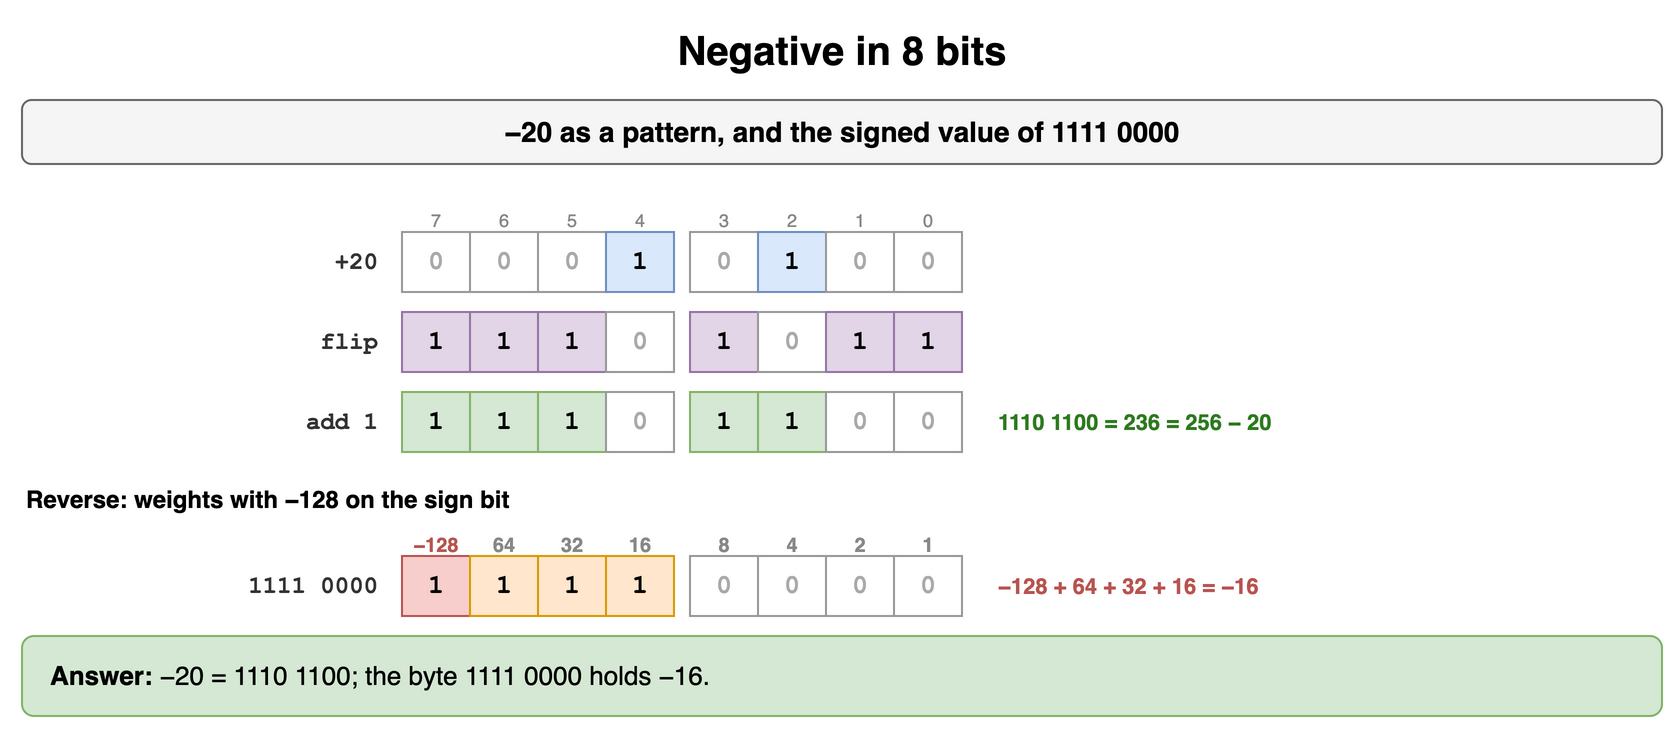

The diagram above was exported from draw.io. Its source (the exported page's mxGraphModel, read from the mxfile embedded in the PNG):
<mxGraphModel dx="900" dy="374" grid="1" gridSize="10" guides="1" tooltips="1" connect="1" arrows="1" fold="1" page="1" pageScale="1" pageWidth="900" pageHeight="374" math="0" shadow="0">
  <root>
    <mxCell id="0" />
    <mxCell id="1" parent="0" />
    <mxCell id="d31" value="Negative in 8 bits" style="text;html=1;align=center;verticalAlign=middle;whiteSpace=wrap;fontSize=20;fontStyle=1;" vertex="1" parent="1">
      <mxGeometry x="40" y="10" width="820" height="30" as="geometry" />
    </mxCell>
    <mxCell id="d32" value="−20 as a pattern, and the signed value of 1111 0000" style="rounded=1;whiteSpace=wrap;html=1;fillColor=#f5f5f5;strokeColor=#666666;fontStyle=1;fontSize=14;" vertex="1" parent="1">
      <mxGeometry x="40" y="50" width="820" height="32" as="geometry" />
    </mxCell>
    <mxCell id="d33" value="7" style="text;html=1;whiteSpace=wrap;fontSize=11;align=center;fontSize=9;fontColor=#888888;" vertex="1" parent="1">
      <mxGeometry x="226" y="98" width="42" height="14" as="geometry" />
    </mxCell>
    <mxCell id="d34" value="6" style="text;html=1;whiteSpace=wrap;fontSize=11;align=center;fontSize=9;fontColor=#888888;" vertex="1" parent="1">
      <mxGeometry x="260" y="98" width="42" height="14" as="geometry" />
    </mxCell>
    <mxCell id="d35" value="5" style="text;html=1;whiteSpace=wrap;fontSize=11;align=center;fontSize=9;fontColor=#888888;" vertex="1" parent="1">
      <mxGeometry x="294" y="98" width="42" height="14" as="geometry" />
    </mxCell>
    <mxCell id="d36" value="4" style="text;html=1;whiteSpace=wrap;fontSize=11;align=center;fontSize=9;fontColor=#888888;" vertex="1" parent="1">
      <mxGeometry x="328" y="98" width="42" height="14" as="geometry" />
    </mxCell>
    <mxCell id="d37" value="3" style="text;html=1;whiteSpace=wrap;fontSize=11;align=center;fontSize=9;fontColor=#888888;" vertex="1" parent="1">
      <mxGeometry x="370" y="98" width="42" height="14" as="geometry" />
    </mxCell>
    <mxCell id="d38" value="2" style="text;html=1;whiteSpace=wrap;fontSize=11;align=center;fontSize=9;fontColor=#888888;" vertex="1" parent="1">
      <mxGeometry x="404" y="98" width="42" height="14" as="geometry" />
    </mxCell>
    <mxCell id="d39" value="1" style="text;html=1;whiteSpace=wrap;fontSize=11;align=center;fontSize=9;fontColor=#888888;" vertex="1" parent="1">
      <mxGeometry x="438" y="98" width="42" height="14" as="geometry" />
    </mxCell>
    <mxCell id="d310" value="0" style="text;html=1;whiteSpace=wrap;fontSize=11;align=center;fontSize=9;fontColor=#888888;" vertex="1" parent="1">
      <mxGeometry x="472" y="98" width="42" height="14" as="geometry" />
    </mxCell>
    <mxCell id="d311" value="0" style="rounded=0;whiteSpace=wrap;html=1;fontFamily=Courier New;fontStyle=1;fontSize=13;fillColor=#ffffff;strokeColor=#999999;fontColor=#aaaaaa;" vertex="1" parent="1">
      <mxGeometry x="230" y="116" width="34" height="30" as="geometry" />
    </mxCell>
    <mxCell id="d312" value="0" style="rounded=0;whiteSpace=wrap;html=1;fontFamily=Courier New;fontStyle=1;fontSize=13;fillColor=#ffffff;strokeColor=#999999;fontColor=#aaaaaa;" vertex="1" parent="1">
      <mxGeometry x="264" y="116" width="34" height="30" as="geometry" />
    </mxCell>
    <mxCell id="d313" value="0" style="rounded=0;whiteSpace=wrap;html=1;fontFamily=Courier New;fontStyle=1;fontSize=13;fillColor=#ffffff;strokeColor=#999999;fontColor=#aaaaaa;" vertex="1" parent="1">
      <mxGeometry x="298" y="116" width="34" height="30" as="geometry" />
    </mxCell>
    <mxCell id="d314" value="1" style="rounded=0;whiteSpace=wrap;html=1;fontFamily=Courier New;fontStyle=1;fontSize=13;fillColor=#dae8fc;strokeColor=#6c8ebf;" vertex="1" parent="1">
      <mxGeometry x="332" y="116" width="34" height="30" as="geometry" />
    </mxCell>
    <mxCell id="d315" value="0" style="rounded=0;whiteSpace=wrap;html=1;fontFamily=Courier New;fontStyle=1;fontSize=13;fillColor=#ffffff;strokeColor=#999999;fontColor=#aaaaaa;" vertex="1" parent="1">
      <mxGeometry x="374" y="116" width="34" height="30" as="geometry" />
    </mxCell>
    <mxCell id="d316" value="1" style="rounded=0;whiteSpace=wrap;html=1;fontFamily=Courier New;fontStyle=1;fontSize=13;fillColor=#dae8fc;strokeColor=#6c8ebf;" vertex="1" parent="1">
      <mxGeometry x="408" y="116" width="34" height="30" as="geometry" />
    </mxCell>
    <mxCell id="d317" value="0" style="rounded=0;whiteSpace=wrap;html=1;fontFamily=Courier New;fontStyle=1;fontSize=13;fillColor=#ffffff;strokeColor=#999999;fontColor=#aaaaaa;" vertex="1" parent="1">
      <mxGeometry x="442" y="116" width="34" height="30" as="geometry" />
    </mxCell>
    <mxCell id="d318" value="0" style="rounded=0;whiteSpace=wrap;html=1;fontFamily=Courier New;fontStyle=1;fontSize=13;fillColor=#ffffff;strokeColor=#999999;fontColor=#aaaaaa;" vertex="1" parent="1">
      <mxGeometry x="476" y="116" width="34" height="30" as="geometry" />
    </mxCell>
    <mxCell id="d319" value="+20" style="text;html=1;whiteSpace=wrap;fontSize=11;align=right;verticalAlign=middle;fontStyle=1;fontSize=12;fontFamily=Courier New;fontColor=#333333;" vertex="1" parent="1">
      <mxGeometry x="70" y="116" width="150" height="30" as="geometry" />
    </mxCell>
    <mxCell id="d320" value="1" style="rounded=0;whiteSpace=wrap;html=1;fontFamily=Courier New;fontStyle=1;fontSize=13;fillColor=#e1d5e7;strokeColor=#9673a6;" vertex="1" parent="1">
      <mxGeometry x="230" y="156" width="34" height="30" as="geometry" />
    </mxCell>
    <mxCell id="d321" value="1" style="rounded=0;whiteSpace=wrap;html=1;fontFamily=Courier New;fontStyle=1;fontSize=13;fillColor=#e1d5e7;strokeColor=#9673a6;" vertex="1" parent="1">
      <mxGeometry x="264" y="156" width="34" height="30" as="geometry" />
    </mxCell>
    <mxCell id="d322" value="1" style="rounded=0;whiteSpace=wrap;html=1;fontFamily=Courier New;fontStyle=1;fontSize=13;fillColor=#e1d5e7;strokeColor=#9673a6;" vertex="1" parent="1">
      <mxGeometry x="298" y="156" width="34" height="30" as="geometry" />
    </mxCell>
    <mxCell id="d323" value="0" style="rounded=0;whiteSpace=wrap;html=1;fontFamily=Courier New;fontStyle=1;fontSize=13;fillColor=#ffffff;strokeColor=#999999;fontColor=#aaaaaa;" vertex="1" parent="1">
      <mxGeometry x="332" y="156" width="34" height="30" as="geometry" />
    </mxCell>
    <mxCell id="d324" value="1" style="rounded=0;whiteSpace=wrap;html=1;fontFamily=Courier New;fontStyle=1;fontSize=13;fillColor=#e1d5e7;strokeColor=#9673a6;" vertex="1" parent="1">
      <mxGeometry x="374" y="156" width="34" height="30" as="geometry" />
    </mxCell>
    <mxCell id="d325" value="0" style="rounded=0;whiteSpace=wrap;html=1;fontFamily=Courier New;fontStyle=1;fontSize=13;fillColor=#ffffff;strokeColor=#999999;fontColor=#aaaaaa;" vertex="1" parent="1">
      <mxGeometry x="408" y="156" width="34" height="30" as="geometry" />
    </mxCell>
    <mxCell id="d326" value="1" style="rounded=0;whiteSpace=wrap;html=1;fontFamily=Courier New;fontStyle=1;fontSize=13;fillColor=#e1d5e7;strokeColor=#9673a6;" vertex="1" parent="1">
      <mxGeometry x="442" y="156" width="34" height="30" as="geometry" />
    </mxCell>
    <mxCell id="d327" value="1" style="rounded=0;whiteSpace=wrap;html=1;fontFamily=Courier New;fontStyle=1;fontSize=13;fillColor=#e1d5e7;strokeColor=#9673a6;" vertex="1" parent="1">
      <mxGeometry x="476" y="156" width="34" height="30" as="geometry" />
    </mxCell>
    <mxCell id="d328" value="flip" style="text;html=1;whiteSpace=wrap;fontSize=11;align=right;verticalAlign=middle;fontStyle=1;fontSize=12;fontFamily=Courier New;fontColor=#333333;" vertex="1" parent="1">
      <mxGeometry x="70" y="156" width="150" height="30" as="geometry" />
    </mxCell>
    <mxCell id="d329" value="1" style="rounded=0;whiteSpace=wrap;html=1;fontFamily=Courier New;fontStyle=1;fontSize=13;fillColor=#d5e8d4;strokeColor=#82b366;" vertex="1" parent="1">
      <mxGeometry x="230" y="196" width="34" height="30" as="geometry" />
    </mxCell>
    <mxCell id="d330" value="1" style="rounded=0;whiteSpace=wrap;html=1;fontFamily=Courier New;fontStyle=1;fontSize=13;fillColor=#d5e8d4;strokeColor=#82b366;" vertex="1" parent="1">
      <mxGeometry x="264" y="196" width="34" height="30" as="geometry" />
    </mxCell>
    <mxCell id="d331" value="1" style="rounded=0;whiteSpace=wrap;html=1;fontFamily=Courier New;fontStyle=1;fontSize=13;fillColor=#d5e8d4;strokeColor=#82b366;" vertex="1" parent="1">
      <mxGeometry x="298" y="196" width="34" height="30" as="geometry" />
    </mxCell>
    <mxCell id="d332" value="0" style="rounded=0;whiteSpace=wrap;html=1;fontFamily=Courier New;fontStyle=1;fontSize=13;fillColor=#ffffff;strokeColor=#999999;fontColor=#aaaaaa;" vertex="1" parent="1">
      <mxGeometry x="332" y="196" width="34" height="30" as="geometry" />
    </mxCell>
    <mxCell id="d333" value="1" style="rounded=0;whiteSpace=wrap;html=1;fontFamily=Courier New;fontStyle=1;fontSize=13;fillColor=#d5e8d4;strokeColor=#82b366;" vertex="1" parent="1">
      <mxGeometry x="374" y="196" width="34" height="30" as="geometry" />
    </mxCell>
    <mxCell id="d334" value="1" style="rounded=0;whiteSpace=wrap;html=1;fontFamily=Courier New;fontStyle=1;fontSize=13;fillColor=#d5e8d4;strokeColor=#82b366;" vertex="1" parent="1">
      <mxGeometry x="408" y="196" width="34" height="30" as="geometry" />
    </mxCell>
    <mxCell id="d335" value="0" style="rounded=0;whiteSpace=wrap;html=1;fontFamily=Courier New;fontStyle=1;fontSize=13;fillColor=#ffffff;strokeColor=#999999;fontColor=#aaaaaa;" vertex="1" parent="1">
      <mxGeometry x="442" y="196" width="34" height="30" as="geometry" />
    </mxCell>
    <mxCell id="d336" value="0" style="rounded=0;whiteSpace=wrap;html=1;fontFamily=Courier New;fontStyle=1;fontSize=13;fillColor=#ffffff;strokeColor=#999999;fontColor=#aaaaaa;" vertex="1" parent="1">
      <mxGeometry x="476" y="196" width="34" height="30" as="geometry" />
    </mxCell>
    <mxCell id="d337" value="add 1" style="text;html=1;whiteSpace=wrap;fontSize=11;align=right;verticalAlign=middle;fontStyle=1;fontSize=12;fontFamily=Courier New;fontColor=#333333;" vertex="1" parent="1">
      <mxGeometry x="70" y="196" width="150" height="30" as="geometry" />
    </mxCell>
    <mxCell id="d338" value="1110 1100 = 236 = 256 − 20" style="text;html=1;whiteSpace=wrap;fontSize=11;align=left;verticalAlign=middle;fontColor=#2d7a1f;fontStyle=1;" vertex="1" parent="1">
      <mxGeometry x="526" y="196" width="330" height="30" as="geometry" />
    </mxCell>
    <mxCell id="d339" value="Reverse: weights with −128 on the sign bit" style="text;html=1;whiteSpace=wrap;fontSize=11;fontStyle=1;fontSize=12;" vertex="1" parent="1">
      <mxGeometry x="40" y="236" width="820" height="18" as="geometry" />
    </mxCell>
    <mxCell id="d340" value="−128" style="text;html=1;whiteSpace=wrap;fontSize=11;align=center;fontSize=10;fontStyle=1;fontColor=#b85450;" vertex="1" parent="1">
      <mxGeometry x="224" y="260" width="46" height="16" as="geometry" />
    </mxCell>
    <mxCell id="d341" value="64" style="text;html=1;whiteSpace=wrap;fontSize=11;align=center;fontSize=10;fontStyle=1;fontColor=#888888;" vertex="1" parent="1">
      <mxGeometry x="258" y="260" width="46" height="16" as="geometry" />
    </mxCell>
    <mxCell id="d342" value="32" style="text;html=1;whiteSpace=wrap;fontSize=11;align=center;fontSize=10;fontStyle=1;fontColor=#888888;" vertex="1" parent="1">
      <mxGeometry x="292" y="260" width="46" height="16" as="geometry" />
    </mxCell>
    <mxCell id="d343" value="16" style="text;html=1;whiteSpace=wrap;fontSize=11;align=center;fontSize=10;fontStyle=1;fontColor=#888888;" vertex="1" parent="1">
      <mxGeometry x="326" y="260" width="46" height="16" as="geometry" />
    </mxCell>
    <mxCell id="d344" value="8" style="text;html=1;whiteSpace=wrap;fontSize=11;align=center;fontSize=10;fontStyle=1;fontColor=#888888;" vertex="1" parent="1">
      <mxGeometry x="368" y="260" width="46" height="16" as="geometry" />
    </mxCell>
    <mxCell id="d345" value="4" style="text;html=1;whiteSpace=wrap;fontSize=11;align=center;fontSize=10;fontStyle=1;fontColor=#888888;" vertex="1" parent="1">
      <mxGeometry x="402" y="260" width="46" height="16" as="geometry" />
    </mxCell>
    <mxCell id="d346" value="2" style="text;html=1;whiteSpace=wrap;fontSize=11;align=center;fontSize=10;fontStyle=1;fontColor=#888888;" vertex="1" parent="1">
      <mxGeometry x="436" y="260" width="46" height="16" as="geometry" />
    </mxCell>
    <mxCell id="d347" value="1" style="text;html=1;whiteSpace=wrap;fontSize=11;align=center;fontSize=10;fontStyle=1;fontColor=#888888;" vertex="1" parent="1">
      <mxGeometry x="470" y="260" width="46" height="16" as="geometry" />
    </mxCell>
    <mxCell id="d348" value="1" style="rounded=0;whiteSpace=wrap;html=1;fontFamily=Courier New;fontStyle=1;fontSize=13;fillColor=#f8cecc;strokeColor=#b85450;" vertex="1" parent="1">
      <mxGeometry x="230" y="278" width="34" height="30" as="geometry" />
    </mxCell>
    <mxCell id="d349" value="1" style="rounded=0;whiteSpace=wrap;html=1;fontFamily=Courier New;fontStyle=1;fontSize=13;fillColor=#ffe6cc;strokeColor=#d79b00;" vertex="1" parent="1">
      <mxGeometry x="264" y="278" width="34" height="30" as="geometry" />
    </mxCell>
    <mxCell id="d350" value="1" style="rounded=0;whiteSpace=wrap;html=1;fontFamily=Courier New;fontStyle=1;fontSize=13;fillColor=#ffe6cc;strokeColor=#d79b00;" vertex="1" parent="1">
      <mxGeometry x="298" y="278" width="34" height="30" as="geometry" />
    </mxCell>
    <mxCell id="d351" value="1" style="rounded=0;whiteSpace=wrap;html=1;fontFamily=Courier New;fontStyle=1;fontSize=13;fillColor=#ffe6cc;strokeColor=#d79b00;" vertex="1" parent="1">
      <mxGeometry x="332" y="278" width="34" height="30" as="geometry" />
    </mxCell>
    <mxCell id="d352" value="0" style="rounded=0;whiteSpace=wrap;html=1;fontFamily=Courier New;fontStyle=1;fontSize=13;fillColor=#ffffff;strokeColor=#999999;fontColor=#aaaaaa;" vertex="1" parent="1">
      <mxGeometry x="374" y="278" width="34" height="30" as="geometry" />
    </mxCell>
    <mxCell id="d353" value="0" style="rounded=0;whiteSpace=wrap;html=1;fontFamily=Courier New;fontStyle=1;fontSize=13;fillColor=#ffffff;strokeColor=#999999;fontColor=#aaaaaa;" vertex="1" parent="1">
      <mxGeometry x="408" y="278" width="34" height="30" as="geometry" />
    </mxCell>
    <mxCell id="d354" value="0" style="rounded=0;whiteSpace=wrap;html=1;fontFamily=Courier New;fontStyle=1;fontSize=13;fillColor=#ffffff;strokeColor=#999999;fontColor=#aaaaaa;" vertex="1" parent="1">
      <mxGeometry x="442" y="278" width="34" height="30" as="geometry" />
    </mxCell>
    <mxCell id="d355" value="0" style="rounded=0;whiteSpace=wrap;html=1;fontFamily=Courier New;fontStyle=1;fontSize=13;fillColor=#ffffff;strokeColor=#999999;fontColor=#aaaaaa;" vertex="1" parent="1">
      <mxGeometry x="476" y="278" width="34" height="30" as="geometry" />
    </mxCell>
    <mxCell id="d356" value="1111 0000" style="text;html=1;whiteSpace=wrap;fontSize=11;align=right;verticalAlign=middle;fontStyle=1;fontSize=12;fontFamily=Courier New;fontColor=#333333;" vertex="1" parent="1">
      <mxGeometry x="70" y="278" width="150" height="30" as="geometry" />
    </mxCell>
    <mxCell id="d357" value="−128 + 64 + 32 + 16 = −16" style="text;html=1;whiteSpace=wrap;fontSize=11;align=left;verticalAlign=middle;fontColor=#b85450;fontStyle=1;" vertex="1" parent="1">
      <mxGeometry x="526" y="278" width="330" height="30" as="geometry" />
    </mxCell>
    <mxCell id="d358" value="&lt;b&gt;Answer:&lt;/b&gt; −20 = 1110 1100; the byte 1111 0000 holds −16." style="rounded=1;whiteSpace=wrap;html=1;fillColor=#d5e8d4;strokeColor=#82b366;fontSize=13;align=left;spacingLeft=12;" vertex="1" parent="1">
      <mxGeometry x="40" y="318" width="820" height="40" as="geometry" />
    </mxCell>
  </root>
</mxGraphModel>